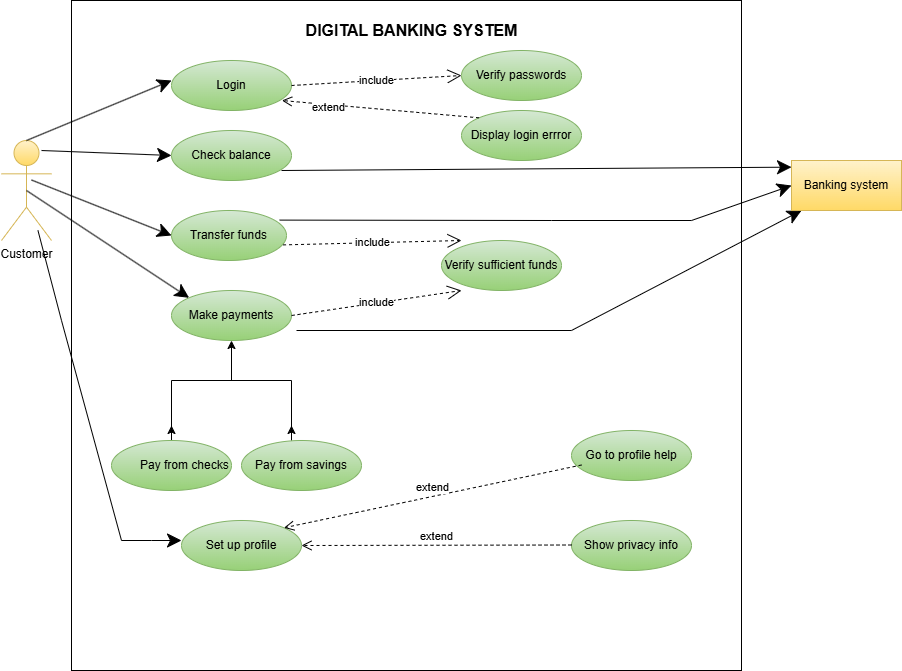

The diagram above was exported from draw.io. Its source (the exported page's mxGraphModel, read from the mxfile embedded in the PNG):
<mxGraphModel dx="1022" dy="598" grid="1" gridSize="10" guides="1" tooltips="1" connect="1" arrows="1" fold="1" page="1" pageScale="1" pageWidth="850" pageHeight="1100" math="0" shadow="0">
  <root>
    <mxCell id="0" />
    <mxCell id="1" parent="0" />
    <mxCell id="Fl7eg6wIkVz8a557p-zO-1" parent="1" style="whiteSpace=wrap;html=1;aspect=fixed;" value="" vertex="1">
      <mxGeometry height="670" width="670" x="100" y="60" as="geometry" />
    </mxCell>
    <mxCell id="Fl7eg6wIkVz8a557p-zO-2" parent="1" style="shape=umlActor;verticalLabelPosition=bottom;verticalAlign=top;html=1;outlineConnect=0;fillColor=#fff2cc;gradientColor=#ffd966;strokeColor=#d6b656;" value="Customer" vertex="1">
      <mxGeometry height="100" width="50" x="30" y="200" as="geometry" />
    </mxCell>
    <mxCell id="Fl7eg6wIkVz8a557p-zO-7" parent="1" style="ellipse;whiteSpace=wrap;html=1;fillColor=#d5e8d4;strokeColor=#82b366;gradientColor=#97d077;" value="Login" vertex="1">
      <mxGeometry height="50" width="120" x="200" y="120" as="geometry" />
    </mxCell>
    <mxCell id="Fl7eg6wIkVz8a557p-zO-8" parent="1" style="ellipse;whiteSpace=wrap;html=1;fillColor=#d5e8d4;strokeColor=#82b366;gradientColor=#97d077;" value="Verify passwords" vertex="1">
      <mxGeometry height="50" width="120" x="490" y="110" as="geometry" />
    </mxCell>
    <mxCell id="Fl7eg6wIkVz8a557p-zO-9" parent="1" style="ellipse;whiteSpace=wrap;html=1;fillColor=#d5e8d4;gradientColor=#97d077;strokeColor=#82b366;" value="Check balance" vertex="1">
      <mxGeometry height="50" width="120" x="200" y="190" as="geometry" />
    </mxCell>
    <mxCell id="Fl7eg6wIkVz8a557p-zO-10" parent="1" style="ellipse;whiteSpace=wrap;html=1;fillColor=#d5e8d4;gradientColor=#97d077;strokeColor=#82b366;" value="Display login errror" vertex="1">
      <mxGeometry height="50" width="120" x="490" y="170" as="geometry" />
    </mxCell>
    <mxCell id="Fl7eg6wIkVz8a557p-zO-11" parent="1" style="ellipse;whiteSpace=wrap;html=1;fillColor=#d5e8d4;gradientColor=#97d077;strokeColor=#82b366;" value="Transfer funds" vertex="1">
      <mxGeometry height="50" width="115" x="200" y="270" as="geometry" />
    </mxCell>
    <mxCell id="Fl7eg6wIkVz8a557p-zO-13" parent="1" style="ellipse;whiteSpace=wrap;html=1;fillColor=#d5e8d4;gradientColor=#97d077;strokeColor=#82b366;" value="Make payments" vertex="1">
      <mxGeometry height="50" width="120" x="200" y="350" as="geometry" />
    </mxCell>
    <mxCell id="Fl7eg6wIkVz8a557p-zO-15" parent="1" style="text;strokeColor=none;fillColor=none;html=1;fontSize=16;fontStyle=1;verticalAlign=middle;align=center;autosizeText=1;" value="DIGITAL BANKING SYSTEM" vertex="1">
      <mxGeometry height="40" width="220" x="330" y="70" as="geometry" />
    </mxCell>
    <mxCell id="Fl7eg6wIkVz8a557p-zO-18" edge="1" parent="1" source="Fl7eg6wIkVz8a557p-zO-17" style="edgeStyle=orthogonalEdgeStyle;rounded=0;orthogonalLoop=1;jettySize=auto;html=1;" target="Fl7eg6wIkVz8a557p-zO-13" value="">
      <mxGeometry relative="1" as="geometry" />
    </mxCell>
    <mxCell id="Fl7eg6wIkVz8a557p-zO-17" parent="1" style="shape=partialRectangle;whiteSpace=wrap;html=1;bottom=1;right=1;left=1;top=0;fillColor=none;routingCenterX=-0.5;rotation=-180;" value="" vertex="1">
      <mxGeometry height="60" width="120" x="200" y="440" as="geometry" />
    </mxCell>
    <mxCell id="Fl7eg6wIkVz8a557p-zO-19" edge="1" parent="1" source="Fl7eg6wIkVz8a557p-zO-17" style="edgeStyle=orthogonalEdgeStyle;rounded=0;orthogonalLoop=1;jettySize=auto;html=1;exitX=1;exitY=0;exitDx=0;exitDy=0;entryX=1;entryY=0.25;entryDx=0;entryDy=0;" target="Fl7eg6wIkVz8a557p-zO-17">
      <mxGeometry relative="1" as="geometry" />
    </mxCell>
    <mxCell id="Fl7eg6wIkVz8a557p-zO-20" edge="1" parent="1" source="Fl7eg6wIkVz8a557p-zO-17" style="edgeStyle=orthogonalEdgeStyle;rounded=0;orthogonalLoop=1;jettySize=auto;html=1;exitX=0;exitY=0;exitDx=0;exitDy=0;entryX=0;entryY=0.25;entryDx=0;entryDy=0;" target="Fl7eg6wIkVz8a557p-zO-17">
      <mxGeometry relative="1" as="geometry" />
    </mxCell>
    <mxCell id="Fl7eg6wIkVz8a557p-zO-21" parent="1" style="ellipse;whiteSpace=wrap;html=1;fillColor=#d5e8d4;gradientColor=#97d077;strokeColor=#82b366;" value="Verify sufficient funds" vertex="1">
      <mxGeometry height="50" width="120" x="470" y="300" as="geometry" />
    </mxCell>
    <mxCell id="Fl7eg6wIkVz8a557p-zO-22" edge="1" parent="1" source="Fl7eg6wIkVz8a557p-zO-7" style="endArrow=open;endSize=12;dashed=1;html=1;rounded=0;exitX=1;exitY=0.5;exitDx=0;exitDy=0;entryX=0;entryY=0.5;entryDx=0;entryDy=0;" target="Fl7eg6wIkVz8a557p-zO-8" value="include">
      <mxGeometry relative="1" width="160" as="geometry">
        <mxPoint x="320" y="114.5" as="sourcePoint" />
        <mxPoint x="480" y="114.5" as="targetPoint" />
      </mxGeometry>
    </mxCell>
    <mxCell id="Fl7eg6wIkVz8a557p-zO-24" edge="1" parent="1" source="Fl7eg6wIkVz8a557p-zO-10" style="html=1;verticalAlign=bottom;endArrow=open;dashed=1;endSize=8;curved=0;rounded=0;entryX=0.92;entryY=0.8;entryDx=0;entryDy=0;entryPerimeter=0;exitX=0;exitY=0;exitDx=0;exitDy=0;" target="Fl7eg6wIkVz8a557p-zO-7" value="">
      <mxGeometry relative="1" x="-1" y="206" as="geometry">
        <mxPoint x="-3" y="9" as="offset" />
        <mxPoint x="500" y="190" as="sourcePoint" />
        <mxPoint x="300" y="140" as="targetPoint" />
      </mxGeometry>
    </mxCell>
    <mxCell id="Fl7eg6wIkVz8a557p-zO-25" connectable="0" parent="Fl7eg6wIkVz8a557p-zO-24" style="edgeLabel;html=1;align=center;verticalAlign=middle;resizable=0;points=[];" value="extend" vertex="1">
      <mxGeometry relative="1" x="0.525" y="2" as="geometry">
        <mxPoint as="offset" />
      </mxGeometry>
    </mxCell>
    <mxCell id="Fl7eg6wIkVz8a557p-zO-28" edge="1" parent="1" style="endArrow=classic;endFill=1;endSize=12;html=1;rounded=0;entryX=0;entryY=0.5;entryDx=0;entryDy=0;" target="Fl7eg6wIkVz8a557p-zO-9" value="">
      <mxGeometry relative="1" width="160" as="geometry">
        <mxPoint x="70" y="210" as="sourcePoint" />
        <mxPoint x="180" y="210" as="targetPoint" />
      </mxGeometry>
    </mxCell>
    <mxCell id="Fl7eg6wIkVz8a557p-zO-29" edge="1" parent="1" source="Fl7eg6wIkVz8a557p-zO-2" style="endArrow=classic;endFill=1;endSize=12;html=1;rounded=0;exitX=0.5;exitY=0;exitDx=0;exitDy=0;exitPerimeter=0;" value="">
      <mxGeometry relative="1" width="160" as="geometry">
        <mxPoint x="50" y="139" as="sourcePoint" />
        <mxPoint x="200" y="140" as="targetPoint" />
      </mxGeometry>
    </mxCell>
    <mxCell id="Fl7eg6wIkVz8a557p-zO-30" edge="1" parent="1" style="endArrow=classic;endFill=1;endSize=12;html=1;rounded=0;entryX=0;entryY=0.5;entryDx=0;entryDy=0;" target="Fl7eg6wIkVz8a557p-zO-11" value="">
      <mxGeometry relative="1" width="160" as="geometry">
        <mxPoint x="60" y="239.5" as="sourcePoint" />
        <mxPoint x="220" y="239.5" as="targetPoint" />
      </mxGeometry>
    </mxCell>
    <mxCell id="Fl7eg6wIkVz8a557p-zO-31" edge="1" parent="1" source="Fl7eg6wIkVz8a557p-zO-2" style="endArrow=classic;endFill=1;endSize=12;html=1;rounded=0;entryX=0;entryY=0;entryDx=0;entryDy=0;exitX=0.5;exitY=0.5;exitDx=0;exitDy=0;exitPerimeter=0;" target="Fl7eg6wIkVz8a557p-zO-13" value="">
      <mxGeometry relative="1" width="160" as="geometry">
        <mxPoint x="60" y="310" as="sourcePoint" />
        <mxPoint x="220" y="310" as="targetPoint" />
      </mxGeometry>
    </mxCell>
    <mxCell id="Fl7eg6wIkVz8a557p-zO-32" parent="1" style="ellipse;whiteSpace=wrap;html=1;fillColor=#d5e8d4;gradientColor=#97d077;strokeColor=#82b366;" value="&lt;span style=&quot;white-space: pre;&quot;&gt;&#09;&lt;/span&gt;Pay from checks" vertex="1">
      <mxGeometry height="50" width="120" x="140" y="500" as="geometry" />
    </mxCell>
    <mxCell id="Fl7eg6wIkVz8a557p-zO-33" parent="1" style="ellipse;whiteSpace=wrap;html=1;fillColor=#d5e8d4;gradientColor=#97d077;strokeColor=#82b366;" value="Pay from savings" vertex="1">
      <mxGeometry height="50" width="120" x="270" y="500" as="geometry" />
    </mxCell>
    <mxCell id="Fl7eg6wIkVz8a557p-zO-34" parent="1" style="ellipse;whiteSpace=wrap;html=1;fillColor=#d5e8d4;gradientColor=#97d077;strokeColor=#82b366;" value="Set up profile" vertex="1">
      <mxGeometry height="50" width="120" x="210" y="580" as="geometry" />
    </mxCell>
    <mxCell id="Fl7eg6wIkVz8a557p-zO-35" edge="1" parent="1" style="endArrow=classic;endFill=1;endSize=12;html=1;rounded=0;entryX=0;entryY=0.4;entryDx=0;entryDy=0;entryPerimeter=0;" target="Fl7eg6wIkVz8a557p-zO-34" value="">
      <mxGeometry relative="1" width="160" as="geometry">
        <Array as="points">
          <mxPoint x="90" y="380" />
          <mxPoint x="150" y="600" />
          <mxPoint x="180" y="600" />
        </Array>
        <mxPoint x="66.45833333333326" y="290" as="sourcePoint" />
        <mxPoint x="200" y="600" as="targetPoint" />
      </mxGeometry>
    </mxCell>
    <mxCell id="Fl7eg6wIkVz8a557p-zO-42" edge="1" parent="1" source="Fl7eg6wIkVz8a557p-zO-11" style="endArrow=open;endSize=12;dashed=1;html=1;rounded=0;exitX=0.97;exitY=0.688;exitDx=0;exitDy=0;exitPerimeter=0;" value="include">
      <mxGeometry relative="1" width="160" as="geometry">
        <mxPoint x="330" y="300" as="sourcePoint" />
        <mxPoint x="490" y="300" as="targetPoint" />
      </mxGeometry>
    </mxCell>
    <mxCell id="Fl7eg6wIkVz8a557p-zO-45" edge="1" parent="1" source="Fl7eg6wIkVz8a557p-zO-13" style="endArrow=open;endSize=12;dashed=1;html=1;rounded=0;exitX=1;exitY=0.5;exitDx=0;exitDy=0;" value="include">
      <mxGeometry relative="1" width="160" as="geometry">
        <mxPoint x="340" y="374.5" as="sourcePoint" />
        <mxPoint x="490" y="350" as="targetPoint" />
      </mxGeometry>
    </mxCell>
    <mxCell id="Fl7eg6wIkVz8a557p-zO-49" edge="1" parent="1" source="Fl7eg6wIkVz8a557p-zO-11" style="endArrow=classic;endFill=1;endSize=12;html=1;rounded=0;exitX=0.941;exitY=0.192;exitDx=0;exitDy=0;exitPerimeter=0;entryX=0;entryY=0.5;entryDx=0;entryDy=0;" target="Fl7eg6wIkVz8a557p-zO-59" value="">
      <mxGeometry relative="1" width="160" as="geometry">
        <Array as="points">
          <mxPoint x="580" y="280" />
          <mxPoint x="720" y="280" />
        </Array>
        <mxPoint x="320" y="280" as="sourcePoint" />
        <mxPoint x="845" y="245" as="targetPoint" />
      </mxGeometry>
    </mxCell>
    <mxCell id="Fl7eg6wIkVz8a557p-zO-51" edge="1" parent="1" style="endArrow=classic;endFill=1;endSize=12;html=1;rounded=0;" value="">
      <mxGeometry relative="1" width="160" as="geometry">
        <Array as="points">
          <mxPoint x="600" y="390" />
        </Array>
        <mxPoint x="325" y="390" as="sourcePoint" />
        <mxPoint x="830" y="270" as="targetPoint" />
      </mxGeometry>
    </mxCell>
    <mxCell id="Fl7eg6wIkVz8a557p-zO-52" edge="1" parent="1" style="endArrow=classic;endFill=1;endSize=12;html=1;rounded=0;entryX=0;entryY=0.3333333333333333;entryDx=0;entryDy=0;entryPerimeter=0;" value="">
      <mxGeometry relative="1" width="160" as="geometry">
        <mxPoint x="310" y="230" as="sourcePoint" />
        <mxPoint x="820" y="226.66666666666663" as="targetPoint" />
      </mxGeometry>
    </mxCell>
    <mxCell id="Fl7eg6wIkVz8a557p-zO-53" parent="1" style="ellipse;whiteSpace=wrap;html=1;fillColor=#d5e8d4;gradientColor=#97d077;strokeColor=#82b366;" value="Show privacy info" vertex="1">
      <mxGeometry height="50" width="120" x="600" y="580" as="geometry" />
    </mxCell>
    <mxCell id="Fl7eg6wIkVz8a557p-zO-54" parent="1" style="ellipse;whiteSpace=wrap;html=1;fillColor=#d5e8d4;gradientColor=#97d077;strokeColor=#82b366;" value="Go to profile help" vertex="1">
      <mxGeometry height="50" width="120" x="600" y="490" as="geometry" />
    </mxCell>
    <mxCell id="Fl7eg6wIkVz8a557p-zO-55" edge="1" parent="1" style="html=1;verticalAlign=bottom;endArrow=open;dashed=1;endSize=8;curved=0;rounded=0;entryX=1;entryY=0;entryDx=0;entryDy=0;" target="Fl7eg6wIkVz8a557p-zO-34" value="extend">
      <mxGeometry relative="1" x="-0.0004" as="geometry">
        <mxPoint as="offset" />
        <mxPoint x="610" y="524.5" as="sourcePoint" />
        <mxPoint x="530" y="524.5" as="targetPoint" />
      </mxGeometry>
    </mxCell>
    <mxCell id="Fl7eg6wIkVz8a557p-zO-56" edge="1" parent="1" style="html=1;verticalAlign=bottom;endArrow=open;dashed=1;endSize=8;curved=0;rounded=0;entryX=1;entryY=0.5;entryDx=0;entryDy=0;" target="Fl7eg6wIkVz8a557p-zO-34" value="extend">
      <mxGeometry relative="1" as="geometry">
        <mxPoint x="600" y="604.5" as="sourcePoint" />
        <mxPoint x="520" y="604.5" as="targetPoint" />
      </mxGeometry>
    </mxCell>
    <mxCell id="Fl7eg6wIkVz8a557p-zO-59" parent="1" style="html=1;whiteSpace=wrap;fillColor=#fff2cc;gradientColor=#ffd966;strokeColor=#d6b656;" value="Banking system" vertex="1">
      <mxGeometry height="50" width="110" x="820" y="220" as="geometry" />
    </mxCell>
  </root>
</mxGraphModel>